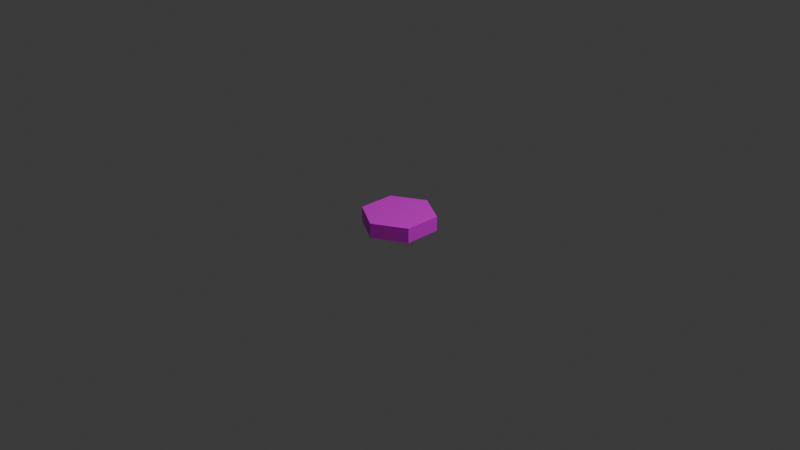 # Source: Ally.blend  (saved by Blender 4.4.32; exported with 4.5.12 LTS)
import bpy
from mathutils import Matrix  # noqa: F401  (used for matrix-valued properties, if any)

bpy.ops.wm.read_factory_settings(use_empty=True)
scene = bpy.context.scene
scene.name = 'Scene'

# ---- collections
col_collection = bpy.data.collections.new('Collection'); scene.collection.children.link(col_collection)

# ---- images (referenced by path relative to the original .blend; pixels are not part of the script)
import os
ASSET_DIR = os.environ.get("B2B_ASSET_DIR", "")  # directory of the original .blend (textures are referenced by path, not embedded)
HERE = os.path.dirname(os.path.abspath(__file__))  # packed textures are extracted next to this script under _unpacked/

def load_image(name, relpath, width, height, colorspace="sRGB"):
    """Load a texture the original file referenced (path relative to the .blend, or extracted next to this script)."""
    p = next((c for c in (os.path.join(HERE, relpath), os.path.join(ASSET_DIR, relpath)) if relpath and os.path.exists(c)), "")
    if p:
        img = bpy.data.images.load(p, check_existing=True)
        img.name = name
    else:  # same state as the original file: an image datablock whose file is absent (Cycles renders it pink)
        img = bpy.data.images.new(name, width, height)
        img.source = "FILE"
        img.filepath = "//" + (relpath or name)
    img.colorspace_settings.name = colorspace
    return img
img_ally_body_png = load_image('Ally_Body.png', 'Ally_Body.png', 1024, 1024, 'sRGB')

# ---- materials (node trees are filled in below, after node groups)
mat_002 = bpy.data.materials.new('マテリアル.002')

# ---- material node trees
mat_002.use_nodes = True; mat_002.node_tree.nodes.clear()
_N = mat_002.node_tree.nodes; _L = mat_002.node_tree.links
n0 = _N.new('ShaderNodeBsdfPrincipled'); n0.name = 'プリンシプルBSDF'; n0.location = (10, 300)
n1 = _N.new('ShaderNodeOutputMaterial'); n1.name = 'マテリアル出力'; n1.location = (300, 300)
n2 = _N.new('ShaderNodeTexImage'); n2.name = '画像テクスチャ'; n2.location = (-280, 275)
n2.image = img_ally_body_png
_L.new(n0.outputs[0], n1.inputs[0])
_L.new(n2.outputs[0], n0.inputs[0])
n1.is_active_output = True

# ---- world
world_world = bpy.data.worlds.new('World'); scene.world = world_world
world_world.use_nodes = True; world_world.node_tree.nodes.clear()
_N = world_world.node_tree.nodes; _L = world_world.node_tree.links
n0 = _N.new('ShaderNodeOutputWorld'); n0.name = 'World Output'; n0.location = (300, 300)
n1 = _N.new('ShaderNodeBackground'); n1.name = 'Background'; n1.location = (10, 300)
n1.inputs[0].default_value = (0.05088, 0.05088, 0.05088, 1.0)
_L.new(n1.outputs[0], n0.inputs[0])
n0.is_active_output = True
world_world.color = (0.05088, 0.05088, 0.05088)
world_world.sun_shadow_jitter_overblur = 0.0

# ---- cameras
cam_camera = bpy.data.cameras.new('Camera')
cam_camera.clip_end = 100.0
cam_camera.ortho_scale = 7.314

# ---- lights
light_light = bpy.data.lights.new('Light', 'POINT')
light_light.energy = 1000.0
light_light.shadow_soft_size = 0.1

# ---- meshes
me_001 = bpy.data.meshes.new('円柱.001')
me_001.from_pydata([(0.0, 0.3956, -0.07912), (0.0, 0.3956, 0.07912), (0.3426, 0.1978, -0.07912), (0.3426, 0.1978, 0.07912), (0.3426, -0.1978, -0.07912), (0.3426, -0.1978, 0.07912), (0.0, -0.3956, -0.07912), (0.0, -0.3956, 0.07912), (-0.3426, -0.1978, -0.07912), (-0.3426, -0.1978, 0.07912), (-0.3426, 0.1978, -0.07912), (-0.3426, 0.1978, 0.07912), (-4.967e-09, 0.25, -0.125), (0.2165, 0.125, -0.125), (-4.967e-09, 0.25, -0.075), (-0.2165, 0.125, -0.125), (-0.2165, -0.125, -0.125), (-0.2165, 0.125, -0.075), (-0.2165, -0.125, -0.075), (-4.967e-09, -0.25, -0.075), (0.2165, -0.125, -0.075), (-4.967e-09, -0.25, -0.125), (0.2165, -0.125, -0.125), (0.2165, 0.125, -0.075)], [], [(0, 1, 3, 2), (2, 3, 5, 4), (4, 5, 7, 6), (6, 7, 9, 8), (3, 1, 11, 9, 7, 5), (8, 9, 11, 10), (10, 11, 1, 0), (0, 2, 4, 6, 8, 10), (12, 13, 22, 21, 16, 15), (12, 14, 23, 13), (15, 17, 14, 12), (16, 18, 17, 15), (21, 19, 18, 16), (22, 20, 19, 21), (13, 23, 20, 22)])
_uv = me_001.uv_layers.new(name='UVマップ')
_uv.uv.foreach_set('vector', [0.9468, 0.4671, 0.9232, 0.5228, 0.784, 0.4638, 0.8076, 0.4081, 0.8076, 0.4081, 0.784, 0.4638, 0.6448, 0.4048, 0.6684, 0.3491, 0.6684, 0.3491, 0.6448, 0.4048, 0.5247, 0.3479, 0.5292, 0.2901, 0.5292, 0.2901, 0.5247, 0.3479, 0.3995, 0.4055, 0.3738, 0.3389, 0.6452, 0.5464, 0.5228, 0.6176, 0.3999, 0.5471, 0.3995, 0.4055, 0.5247, 0.3479, 0.6448, 0.4048, 0.3738, 0.3389, 0.3995, 0.4055, 0.233, 0.4696, 0.2073, 0.403, 0.2073, 0.403, 0.233, 0.4696, 0.0665, 0.5338, 0.04085, 0.4672, 0.5283, 0.6783, 0.4797, 0.8197, 0.3329, 0.8482, 0.2349, 0.7354, 0.2835, 0.594, 0.4303, 0.5655, 0.8015, 0.7443, 0.6963, 0.7436, 0.6572, 0.6499, 0.7154, 0.5901, 0.795, 0.5719, 0.8547, 0.6536, 0.5116, 0.7926, 0.4973, 0.778, 0.5701, 0.7067, 0.5844, 0.7213, 0.8786, 0.5521, 0.8747, 0.5354, 0.9583, 0.5156, 0.9622, 0.5323, 0.795, 0.5719, 0.7911, 0.5552, 0.8747, 0.5354, 0.8786, 0.5521, 0.7154, 0.5901, 0.7075, 0.5749, 0.7911, 0.5552, 0.795, 0.5719, 0.6572, 0.6499, 0.6429, 0.6353, 0.7075, 0.5749, 0.7154, 0.5901, 0.5844, 0.7213, 0.5701, 0.7067, 0.6429, 0.6353, 0.6572, 0.6499])
me_001.materials.append(mat_002)
me_001.update()

# ---- objects
ob_light = bpy.data.objects.new('Light', light_light)
ob_camera = bpy.data.objects.new('Camera', cam_camera)
ob_x = bpy.data.objects.new('円柱', me_001)

# ---- transforms, parenting, visibility, modifiers, constraints
ob_light.location = (4.076, 1.005, 5.904)
ob_light.rotation_euler = (0.6503, 0.05522, 1.866)
ob_light.lock_rotations_4d = False
ob_light.empty_display_type = 'ARROWS'
ob_light.color = (0.0, 0.0, 0.0, 0.0)
ob_light.lineart.crease_threshold = 0.0
ob_camera.location = (7.359, -6.926, 4.958)
ob_camera.rotation_euler = (1.109, 0.0, 0.8149)
ob_camera.lock_rotations_4d = False
ob_camera.empty_display_type = 'ARROWS'
ob_camera.color = (0.0, 0.0, 0.0, 0.0)
ob_camera.display_type = 'WIRE'
ob_camera.lineart.crease_threshold = 0.0
ob_x.location = (0.0, 0.0, 0.0)

# ---- collection membership
col_collection.objects.link(ob_light)
col_collection.objects.link(ob_camera)
col_collection.objects.link(ob_x)

# ---- scene / render settings (as saved in the file)
scene.camera = ob_camera
scene.frame_start = 1; scene.frame_end = 250; scene.frame_set(1)
scene.render.engine = 'BLENDER_EEVEE_NEXT'
bpy.context.view_layer.update()
